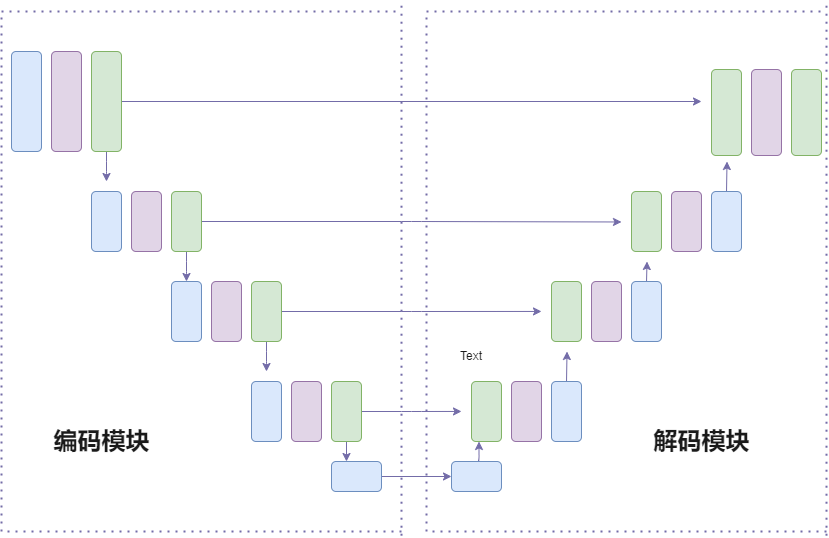

The diagram above was exported from draw.io. Its source (the exported page's mxGraphModel, read from the mxfile embedded in the PNG):
<mxGraphModel dx="2139" dy="676" grid="1" gridSize="10" guides="1" tooltips="1" connect="1" arrows="1" fold="1" page="1" pageScale="1" pageWidth="826" pageHeight="1169" background="none" math="0" shadow="0">
  <root>
    <mxCell id="0" />
    <mxCell id="1" parent="0" />
    <mxCell id="e5Y8N0I1fI9YymlE02g8-114" value="" style="rounded=1;whiteSpace=wrap;html=1;fillColor=#dae8fc;strokeColor=#6c8ebf;labelBackgroundColor=none;" vertex="1" parent="1">
      <mxGeometry x="10" y="510" width="30" height="100" as="geometry" />
    </mxCell>
    <mxCell id="e5Y8N0I1fI9YymlE02g8-115" value="" style="rounded=1;whiteSpace=wrap;html=1;fillColor=#e1d5e7;strokeColor=#9673a6;labelBackgroundColor=none;" vertex="1" parent="1">
      <mxGeometry x="50" y="510" width="30" height="100" as="geometry" />
    </mxCell>
    <mxCell id="e5Y8N0I1fI9YymlE02g8-130" style="edgeStyle=orthogonalEdgeStyle;rounded=1;orthogonalLoop=1;jettySize=auto;html=1;strokeColor=#736CA8;labelBackgroundColor=none;fontColor=default;" edge="1" parent="1" source="e5Y8N0I1fI9YymlE02g8-116">
      <mxGeometry relative="1" as="geometry">
        <mxPoint x="105" y="640" as="targetPoint" />
      </mxGeometry>
    </mxCell>
    <mxCell id="e5Y8N0I1fI9YymlE02g8-166" style="edgeStyle=orthogonalEdgeStyle;rounded=1;orthogonalLoop=1;jettySize=auto;html=1;exitX=1;exitY=0.5;exitDx=0;exitDy=0;labelBackgroundColor=none;strokeColor=#736CA8;fontColor=default;" edge="1" parent="1" source="e5Y8N0I1fI9YymlE02g8-116">
      <mxGeometry relative="1" as="geometry">
        <mxPoint x="700" y="560" as="targetPoint" />
        <Array as="points">
          <mxPoint x="700" y="560" />
        </Array>
      </mxGeometry>
    </mxCell>
    <mxCell id="e5Y8N0I1fI9YymlE02g8-116" value="" style="rounded=1;whiteSpace=wrap;html=1;fillColor=#d5e8d4;strokeColor=#82b366;labelBackgroundColor=none;" vertex="1" parent="1">
      <mxGeometry x="90" y="510" width="30" height="100" as="geometry" />
    </mxCell>
    <mxCell id="e5Y8N0I1fI9YymlE02g8-131" value="" style="rounded=1;whiteSpace=wrap;html=1;fillColor=#dae8fc;strokeColor=#6c8ebf;labelBackgroundColor=none;" vertex="1" parent="1">
      <mxGeometry x="90" y="650" width="30" height="60" as="geometry" />
    </mxCell>
    <mxCell id="e5Y8N0I1fI9YymlE02g8-132" value="" style="rounded=1;whiteSpace=wrap;html=1;fillColor=#e1d5e7;strokeColor=#9673a6;labelBackgroundColor=none;" vertex="1" parent="1">
      <mxGeometry x="130" y="650" width="30" height="60" as="geometry" />
    </mxCell>
    <mxCell id="e5Y8N0I1fI9YymlE02g8-133" style="edgeStyle=orthogonalEdgeStyle;rounded=1;orthogonalLoop=1;jettySize=auto;html=1;strokeColor=#736CA8;labelBackgroundColor=none;fontColor=default;" edge="1" parent="1" source="e5Y8N0I1fI9YymlE02g8-134">
      <mxGeometry relative="1" as="geometry">
        <mxPoint x="185" y="740" as="targetPoint" />
      </mxGeometry>
    </mxCell>
    <mxCell id="e5Y8N0I1fI9YymlE02g8-164" style="edgeStyle=orthogonalEdgeStyle;rounded=1;orthogonalLoop=1;jettySize=auto;html=1;exitX=1;exitY=0.5;exitDx=0;exitDy=0;labelBackgroundColor=none;strokeColor=#736CA8;fontColor=default;" edge="1" parent="1" source="e5Y8N0I1fI9YymlE02g8-134">
      <mxGeometry relative="1" as="geometry">
        <mxPoint x="620" y="680.4736842105265" as="targetPoint" />
      </mxGeometry>
    </mxCell>
    <mxCell id="e5Y8N0I1fI9YymlE02g8-134" value="" style="rounded=1;whiteSpace=wrap;html=1;fillColor=#d5e8d4;strokeColor=#82b366;labelBackgroundColor=none;" vertex="1" parent="1">
      <mxGeometry x="170" y="650" width="30" height="60" as="geometry" />
    </mxCell>
    <mxCell id="e5Y8N0I1fI9YymlE02g8-135" value="" style="rounded=1;whiteSpace=wrap;html=1;fillColor=#dae8fc;strokeColor=#6c8ebf;labelBackgroundColor=none;" vertex="1" parent="1">
      <mxGeometry x="170" y="740" width="30" height="60" as="geometry" />
    </mxCell>
    <mxCell id="e5Y8N0I1fI9YymlE02g8-136" value="" style="rounded=1;whiteSpace=wrap;html=1;fillColor=#e1d5e7;strokeColor=#9673a6;labelBackgroundColor=none;" vertex="1" parent="1">
      <mxGeometry x="210" y="740" width="30" height="60" as="geometry" />
    </mxCell>
    <mxCell id="e5Y8N0I1fI9YymlE02g8-137" style="edgeStyle=orthogonalEdgeStyle;rounded=1;orthogonalLoop=1;jettySize=auto;html=1;strokeColor=#736CA8;labelBackgroundColor=none;fontColor=default;" edge="1" parent="1" source="e5Y8N0I1fI9YymlE02g8-138">
      <mxGeometry relative="1" as="geometry">
        <mxPoint x="265" y="830" as="targetPoint" />
      </mxGeometry>
    </mxCell>
    <mxCell id="e5Y8N0I1fI9YymlE02g8-165" style="edgeStyle=orthogonalEdgeStyle;rounded=1;orthogonalLoop=1;jettySize=auto;html=1;exitX=1;exitY=0.5;exitDx=0;exitDy=0;labelBackgroundColor=none;strokeColor=#736CA8;fontColor=default;" edge="1" parent="1" source="e5Y8N0I1fI9YymlE02g8-138">
      <mxGeometry relative="1" as="geometry">
        <mxPoint x="540" y="769.9473684210527" as="targetPoint" />
      </mxGeometry>
    </mxCell>
    <mxCell id="e5Y8N0I1fI9YymlE02g8-138" value="" style="rounded=1;whiteSpace=wrap;html=1;fillColor=#d5e8d4;strokeColor=#82b366;labelBackgroundColor=none;" vertex="1" parent="1">
      <mxGeometry x="250" y="740" width="30" height="60" as="geometry" />
    </mxCell>
    <mxCell id="e5Y8N0I1fI9YymlE02g8-139" value="" style="rounded=1;whiteSpace=wrap;html=1;fillColor=#dae8fc;strokeColor=#6c8ebf;labelBackgroundColor=none;" vertex="1" parent="1">
      <mxGeometry x="250" y="840" width="30" height="60" as="geometry" />
    </mxCell>
    <mxCell id="e5Y8N0I1fI9YymlE02g8-140" value="" style="rounded=1;whiteSpace=wrap;html=1;fillColor=#e1d5e7;strokeColor=#9673a6;labelBackgroundColor=none;" vertex="1" parent="1">
      <mxGeometry x="290" y="840" width="30" height="60" as="geometry" />
    </mxCell>
    <mxCell id="e5Y8N0I1fI9YymlE02g8-141" style="edgeStyle=orthogonalEdgeStyle;rounded=1;orthogonalLoop=1;jettySize=auto;html=1;strokeColor=#736CA8;labelBackgroundColor=none;fontColor=default;" edge="1" parent="1" source="e5Y8N0I1fI9YymlE02g8-142">
      <mxGeometry relative="1" as="geometry">
        <mxPoint x="345" y="920" as="targetPoint" />
      </mxGeometry>
    </mxCell>
    <mxCell id="e5Y8N0I1fI9YymlE02g8-167" style="edgeStyle=orthogonalEdgeStyle;rounded=1;orthogonalLoop=1;jettySize=auto;html=1;exitX=1;exitY=0.5;exitDx=0;exitDy=0;labelBackgroundColor=none;strokeColor=#736CA8;fontColor=default;" edge="1" parent="1" source="e5Y8N0I1fI9YymlE02g8-142">
      <mxGeometry relative="1" as="geometry">
        <mxPoint x="460" y="869.9473684210527" as="targetPoint" />
      </mxGeometry>
    </mxCell>
    <mxCell id="e5Y8N0I1fI9YymlE02g8-142" value="" style="rounded=1;whiteSpace=wrap;html=1;fillColor=#d5e8d4;strokeColor=#82b366;labelBackgroundColor=none;" vertex="1" parent="1">
      <mxGeometry x="330" y="840" width="30" height="60" as="geometry" />
    </mxCell>
    <mxCell id="e5Y8N0I1fI9YymlE02g8-155" value="" style="rounded=1;whiteSpace=wrap;html=1;fillColor=#d5e8d4;strokeColor=#82b366;direction=west;shadow=0;rotation=180;container=0;labelBackgroundColor=none;" vertex="1" parent="1">
      <mxGeometry x="790" y="528" width="30" height="86" as="geometry" />
    </mxCell>
    <mxCell id="e5Y8N0I1fI9YymlE02g8-156" value="" style="rounded=1;whiteSpace=wrap;html=1;fillColor=#e1d5e7;strokeColor=#9673a6;direction=west;shadow=0;rotation=180;container=0;labelBackgroundColor=none;" vertex="1" parent="1">
      <mxGeometry x="750" y="528" width="30" height="86" as="geometry" />
    </mxCell>
    <mxCell id="e5Y8N0I1fI9YymlE02g8-158" value="" style="rounded=1;whiteSpace=wrap;html=1;fillColor=#d5e8d4;strokeColor=#82b366;direction=west;shadow=0;rotation=180;container=0;labelBackgroundColor=none;" vertex="1" parent="1">
      <mxGeometry x="710" y="528" width="30" height="86" as="geometry" />
    </mxCell>
    <mxCell id="e5Y8N0I1fI9YymlE02g8-161" style="edgeStyle=orthogonalEdgeStyle;rounded=1;orthogonalLoop=1;jettySize=auto;html=1;exitX=0.5;exitY=0;exitDx=0;exitDy=0;labelBackgroundColor=none;strokeColor=#736CA8;fontColor=default;" edge="1" parent="1" source="e5Y8N0I1fI9YymlE02g8-143">
      <mxGeometry relative="1" as="geometry">
        <mxPoint x="565.5263157894738" y="810" as="targetPoint" />
      </mxGeometry>
    </mxCell>
    <mxCell id="e5Y8N0I1fI9YymlE02g8-143" value="" style="rounded=1;whiteSpace=wrap;html=1;fillColor=#dae8fc;strokeColor=#6c8ebf;direction=west;shadow=0;rotation=180;container=0;labelBackgroundColor=none;" vertex="1" parent="1">
      <mxGeometry x="550" y="840" width="30" height="60" as="geometry" />
    </mxCell>
    <mxCell id="e5Y8N0I1fI9YymlE02g8-144" value="" style="rounded=1;whiteSpace=wrap;html=1;fillColor=#e1d5e7;strokeColor=#9673a6;direction=west;shadow=0;rotation=180;container=0;labelBackgroundColor=none;" vertex="1" parent="1">
      <mxGeometry x="510" y="840" width="30" height="60" as="geometry" />
    </mxCell>
    <mxCell id="e5Y8N0I1fI9YymlE02g8-146" value="" style="rounded=1;whiteSpace=wrap;html=1;fillColor=#d5e8d4;strokeColor=#82b366;direction=west;shadow=0;rotation=180;container=0;labelBackgroundColor=none;" vertex="1" parent="1">
      <mxGeometry x="470" y="840" width="30" height="60" as="geometry" />
    </mxCell>
    <mxCell id="e5Y8N0I1fI9YymlE02g8-162" style="edgeStyle=orthogonalEdgeStyle;rounded=1;orthogonalLoop=1;jettySize=auto;html=1;exitX=0.5;exitY=0;exitDx=0;exitDy=0;labelBackgroundColor=none;strokeColor=#736CA8;fontColor=default;" edge="1" parent="1" source="e5Y8N0I1fI9YymlE02g8-147">
      <mxGeometry relative="1" as="geometry">
        <mxPoint x="645.5263157894738" y="720" as="targetPoint" />
      </mxGeometry>
    </mxCell>
    <mxCell id="e5Y8N0I1fI9YymlE02g8-147" value="" style="rounded=1;whiteSpace=wrap;html=1;fillColor=#dae8fc;strokeColor=#6c8ebf;direction=west;shadow=0;rotation=180;container=0;labelBackgroundColor=none;" vertex="1" parent="1">
      <mxGeometry x="630" y="740" width="30" height="60" as="geometry" />
    </mxCell>
    <mxCell id="e5Y8N0I1fI9YymlE02g8-148" value="" style="rounded=1;whiteSpace=wrap;html=1;fillColor=#e1d5e7;strokeColor=#9673a6;direction=west;shadow=0;rotation=180;container=0;labelBackgroundColor=none;" vertex="1" parent="1">
      <mxGeometry x="590" y="740" width="30" height="60" as="geometry" />
    </mxCell>
    <mxCell id="e5Y8N0I1fI9YymlE02g8-150" value="" style="rounded=1;whiteSpace=wrap;html=1;fillColor=#d5e8d4;strokeColor=#82b366;direction=west;shadow=0;rotation=180;container=0;labelBackgroundColor=none;" vertex="1" parent="1">
      <mxGeometry x="550" y="740" width="30" height="60" as="geometry" />
    </mxCell>
    <mxCell id="e5Y8N0I1fI9YymlE02g8-163" style="edgeStyle=orthogonalEdgeStyle;rounded=1;orthogonalLoop=1;jettySize=auto;html=1;exitX=0.5;exitY=0;exitDx=0;exitDy=0;labelBackgroundColor=none;strokeColor=#736CA8;fontColor=default;" edge="1" parent="1" source="e5Y8N0I1fI9YymlE02g8-151">
      <mxGeometry relative="1" as="geometry">
        <mxPoint x="725.5263157894738" y="620" as="targetPoint" />
      </mxGeometry>
    </mxCell>
    <mxCell id="e5Y8N0I1fI9YymlE02g8-151" value="" style="rounded=1;whiteSpace=wrap;html=1;fillColor=#dae8fc;strokeColor=#6c8ebf;direction=west;shadow=0;rotation=180;container=0;labelBackgroundColor=none;" vertex="1" parent="1">
      <mxGeometry x="710" y="650" width="30" height="60" as="geometry" />
    </mxCell>
    <mxCell id="e5Y8N0I1fI9YymlE02g8-152" value="" style="rounded=1;whiteSpace=wrap;html=1;fillColor=#e1d5e7;strokeColor=#9673a6;direction=west;shadow=0;rotation=180;container=0;labelBackgroundColor=none;" vertex="1" parent="1">
      <mxGeometry x="670" y="650" width="30" height="60" as="geometry" />
    </mxCell>
    <mxCell id="e5Y8N0I1fI9YymlE02g8-154" value="" style="rounded=1;whiteSpace=wrap;html=1;fillColor=#d5e8d4;strokeColor=#82b366;direction=west;shadow=0;rotation=180;container=0;labelBackgroundColor=none;" vertex="1" parent="1">
      <mxGeometry x="630" y="650" width="30" height="60" as="geometry" />
    </mxCell>
    <mxCell id="e5Y8N0I1fI9YymlE02g8-174" style="edgeStyle=orthogonalEdgeStyle;rounded=1;orthogonalLoop=1;jettySize=auto;html=1;entryX=0;entryY=0.5;entryDx=0;entryDy=0;labelBackgroundColor=none;strokeColor=#736CA8;fontColor=default;" edge="1" parent="1" source="e5Y8N0I1fI9YymlE02g8-172" target="e5Y8N0I1fI9YymlE02g8-173">
      <mxGeometry relative="1" as="geometry">
        <mxPoint x="430" y="935" as="targetPoint" />
      </mxGeometry>
    </mxCell>
    <mxCell id="e5Y8N0I1fI9YymlE02g8-172" value="" style="rounded=1;whiteSpace=wrap;html=1;fillColor=#dae8fc;strokeColor=#6c8ebf;labelBackgroundColor=none;" vertex="1" parent="1">
      <mxGeometry x="330" y="920" width="50" height="30" as="geometry" />
    </mxCell>
    <mxCell id="e5Y8N0I1fI9YymlE02g8-175" style="edgeStyle=orthogonalEdgeStyle;rounded=1;orthogonalLoop=1;jettySize=auto;html=1;exitX=0.5;exitY=0;exitDx=0;exitDy=0;entryX=0.25;entryY=1;entryDx=0;entryDy=0;labelBackgroundColor=none;strokeColor=#736CA8;fontColor=default;" edge="1" parent="1" source="e5Y8N0I1fI9YymlE02g8-173" target="e5Y8N0I1fI9YymlE02g8-146">
      <mxGeometry relative="1" as="geometry" />
    </mxCell>
    <mxCell id="e5Y8N0I1fI9YymlE02g8-173" value="" style="rounded=1;whiteSpace=wrap;html=1;fillColor=#dae8fc;strokeColor=#6c8ebf;labelBackgroundColor=none;" vertex="1" parent="1">
      <mxGeometry x="450" y="920" width="50" height="30" as="geometry" />
    </mxCell>
    <mxCell id="e5Y8N0I1fI9YymlE02g8-177" value="" style="endArrow=none;dashed=1;html=1;dashPattern=1 3;strokeWidth=2;rounded=0;strokeColor=#736CA8;fontColor=#1A1A1A;" edge="1" parent="1">
      <mxGeometry width="50" height="50" relative="1" as="geometry">
        <mxPoint x="400" y="994.2105263157895" as="sourcePoint" />
        <mxPoint x="400" y="460" as="targetPoint" />
      </mxGeometry>
    </mxCell>
    <mxCell id="e5Y8N0I1fI9YymlE02g8-178" value="" style="endArrow=none;dashed=1;html=1;dashPattern=1 3;strokeWidth=2;rounded=0;strokeColor=#736CA8;fontColor=#1A1A1A;" edge="1" parent="1">
      <mxGeometry width="50" height="50" relative="1" as="geometry">
        <mxPoint y="990" as="sourcePoint" />
        <mxPoint x="400" y="470" as="targetPoint" />
        <Array as="points">
          <mxPoint y="470" />
        </Array>
      </mxGeometry>
    </mxCell>
    <mxCell id="e5Y8N0I1fI9YymlE02g8-179" value="" style="endArrow=none;dashed=1;html=1;dashPattern=1 3;strokeWidth=2;rounded=0;strokeColor=#736CA8;fontColor=#1A1A1A;" edge="1" parent="1">
      <mxGeometry width="50" height="50" relative="1" as="geometry">
        <mxPoint x="400" y="990" as="sourcePoint" />
        <mxPoint y="990" as="targetPoint" />
      </mxGeometry>
    </mxCell>
    <mxCell id="e5Y8N0I1fI9YymlE02g8-180" value="" style="endArrow=none;dashed=1;html=1;dashPattern=1 3;strokeWidth=2;rounded=0;strokeColor=#736CA8;fontColor=#1A1A1A;" edge="1" parent="1">
      <mxGeometry width="50" height="50" relative="1" as="geometry">
        <mxPoint x="825" y="994.2105263157895" as="sourcePoint" />
        <mxPoint x="825" y="460" as="targetPoint" />
      </mxGeometry>
    </mxCell>
    <mxCell id="e5Y8N0I1fI9YymlE02g8-181" value="" style="endArrow=none;dashed=1;html=1;dashPattern=1 3;strokeWidth=2;rounded=0;strokeColor=#736CA8;fontColor=#1A1A1A;" edge="1" parent="1">
      <mxGeometry width="50" height="50" relative="1" as="geometry">
        <mxPoint x="425" y="990" as="sourcePoint" />
        <mxPoint x="825" y="470" as="targetPoint" />
        <Array as="points">
          <mxPoint x="425" y="470" />
        </Array>
      </mxGeometry>
    </mxCell>
    <mxCell id="e5Y8N0I1fI9YymlE02g8-182" value="" style="endArrow=none;dashed=1;html=1;dashPattern=1 3;strokeWidth=2;rounded=0;strokeColor=#736CA8;fontColor=#1A1A1A;" edge="1" parent="1">
      <mxGeometry width="50" height="50" relative="1" as="geometry">
        <mxPoint x="825" y="990" as="sourcePoint" />
        <mxPoint x="425" y="990" as="targetPoint" />
      </mxGeometry>
    </mxCell>
    <mxCell id="e5Y8N0I1fI9YymlE02g8-183" value="Text" style="text;html=1;strokeColor=none;fillColor=none;align=center;verticalAlign=middle;whiteSpace=wrap;rounded=0;fontColor=#1A1A1A;" vertex="1" parent="1">
      <mxGeometry x="440" y="800" width="60" height="30" as="geometry" />
    </mxCell>
    <mxCell id="e5Y8N0I1fI9YymlE02g8-184" value="编码模块" style="text;strokeColor=none;fillColor=none;html=1;fontSize=24;fontStyle=1;verticalAlign=middle;align=center;fontColor=#1A1A1A;" vertex="1" parent="1">
      <mxGeometry x="50" y="880" width="100" height="40" as="geometry" />
    </mxCell>
    <mxCell id="e5Y8N0I1fI9YymlE02g8-185" value="解码模块" style="text;strokeColor=none;fillColor=none;html=1;fontSize=24;fontStyle=1;verticalAlign=middle;align=center;fontColor=#1A1A1A;" vertex="1" parent="1">
      <mxGeometry x="650" y="880" width="100" height="40" as="geometry" />
    </mxCell>
  </root>
</mxGraphModel>